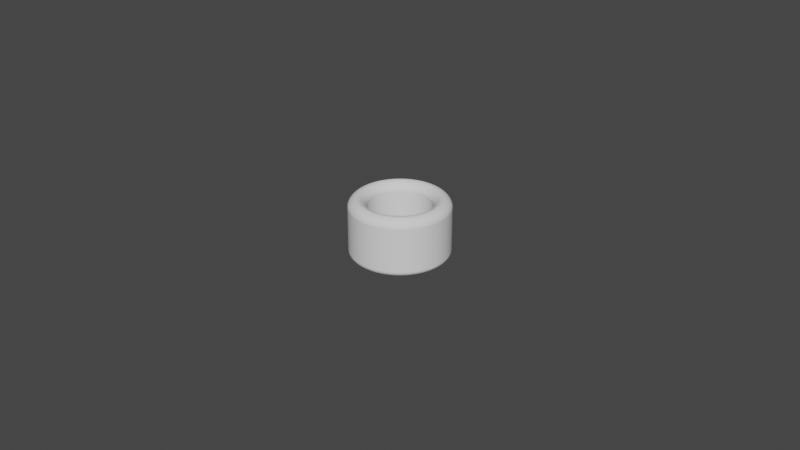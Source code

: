 # Source: Cylinder_ThumbRing_D19.5L18.0T5.5_P.blend  (saved by Blender 3.5.10; exported with 4.5.12 LTS)
import bpy
from mathutils import Matrix  # noqa: F401  (used for matrix-valued properties, if any)

bpy.ops.wm.read_factory_settings(use_empty=True)
scene = bpy.context.scene
scene.name = 'Scene'

# ---- collections
col_collection = bpy.data.collections.new('Collection'); scene.collection.children.link(col_collection)

# ---- world
world_world = bpy.data.worlds.new('World'); scene.world = world_world
world_world.use_nodes = True; world_world.node_tree.nodes.clear()
_N = world_world.node_tree.nodes; _L = world_world.node_tree.links
n0 = _N.new('ShaderNodeOutputWorld'); n0.name = 'World Output'; n0.location = (300, 300)
n1 = _N.new('ShaderNodeBackground'); n1.name = 'Background'; n1.location = (10, 300)
n1.inputs[0].default_value = (0.05088, 0.05088, 0.05088, 1.0)
_L.new(n1.outputs[0], n0.inputs[0])
n0.is_active_output = True
world_world.color = (0.05088, 0.05088, 0.05088)
world_world.use_sun_shadow = False
world_world.sun_shadow_jitter_overblur = 0.0

# ---- meshes
me_circle_006 = bpy.data.meshes.new('Circle.006')
me_circle_006.from_pydata([(0.0, 0.00975, -0.002), (-0.000765, 0.00972, -0.002), (-0.001525, 0.00963, -0.002), (-0.002276, 0.009481, -0.002), (-0.003013, 0.009273, -0.002), (-0.003731, 0.009008, -0.002), (-0.004426, 0.008687, -0.002), (-0.005094, 0.008313, -0.002), (-0.005731, 0.007888, -0.002), (-0.006332, 0.007414, -0.002), (-0.006894, 0.006894, -0.002), (-0.007414, 0.006332, -0.002), (-0.007888, 0.005731, -0.002), (-0.008313, 0.005094, -0.002), (-0.008687, 0.004426, -0.002), (-0.009008, 0.003731, -0.002), (-0.009273, 0.003013, -0.002), (-0.009481, 0.002276, -0.002), (-0.00963, 0.001525, -0.002), (-0.00972, 0.000765, -0.002), (-0.00975, 0.0, -0.002), (-0.00972, -0.000765, -0.002), (-0.00963, -0.001525, -0.002), (-0.009481, -0.002276, -0.002), (-0.009273, -0.003013, -0.002), (-0.009008, -0.003731, -0.002), (-0.008687, -0.004426, -0.002), (-0.008313, -0.005094, -0.002), (-0.007888, -0.005731, -0.002), (-0.007414, -0.006332, -0.002), (-0.006894, -0.006894, -0.002), (-0.006332, -0.007414, -0.002), (-0.005731, -0.007888, -0.002), (-0.005094, -0.008313, -0.002), (-0.004426, -0.008687, -0.002), (-0.003731, -0.009008, -0.002), (-0.003013, -0.009273, -0.002), (-0.002276, -0.009481, -0.002), (-0.001525, -0.00963, -0.002), (-0.000765, -0.00972, -0.002), (0.0, -0.00975, -0.002), (0.000765, -0.00972, -0.002), (0.001525, -0.00963, -0.002), (0.002276, -0.009481, -0.002), (0.003013, -0.009273, -0.002), (0.003731, -0.009008, -0.002), (0.004426, -0.008687, -0.002), (0.005094, -0.008313, -0.002), (0.005731, -0.007888, -0.002), (0.006332, -0.007414, -0.002), (0.006894, -0.006894, -0.002), (0.007414, -0.006332, -0.002), (0.007888, -0.005731, -0.002), (0.008313, -0.005094, -0.002), (0.008687, -0.004426, -0.002), (0.009008, -0.003731, -0.002), (0.009273, -0.003013, -0.002), (0.009481, -0.002276, -0.002), (0.00963, -0.001525, -0.002), (0.00972, -0.000765, -0.002), (0.00975, 0.0, -0.002), (0.00972, 0.000765, -0.002), (0.00963, 0.001525, -0.002), (0.009481, 0.002276, -0.002), (0.009273, 0.003013, -0.002), (0.009008, 0.003731, -0.002), (0.008687, 0.004426, -0.002), (0.008313, 0.005094, -0.002), (0.007888, 0.005731, -0.002), (0.007414, 0.006332, -0.002), (0.006894, 0.006894, -0.002), (0.006332, 0.007414, -0.002), (0.005731, 0.007888, -0.002), (0.005094, 0.008313, -0.002), (0.004426, 0.008687, -0.002), (0.003731, 0.009008, -0.002), (0.003013, 0.009273, -0.002), (0.002276, 0.009481, -0.002), (0.001525, 0.00963, -0.002), (0.000765, 0.00972, -0.002), (0.0, 0.01525, -0.002), (-0.001197, 0.0152, -0.002), (-0.002386, 0.01506, -0.002), (-0.00356, 0.01483, -0.002), (-0.004713, 0.0145, -0.002), (-0.005836, 0.01409, -0.002), (-0.006923, 0.01359, -0.002), (-0.007968, 0.013, -0.002), (-0.008964, 0.01234, -0.002), (-0.009904, 0.0116, -0.002), (-0.01078, 0.01078, -0.002), (-0.0116, 0.009904, -0.002), (-0.01234, 0.008964, -0.002), (-0.013, 0.007968, -0.002), (-0.01359, 0.006923, -0.002), (-0.01409, 0.005836, -0.002), (-0.0145, 0.004713, -0.002), (-0.01483, 0.00356, -0.002), (-0.01506, 0.002386, -0.002), (-0.0152, 0.001197, -0.002), (-0.01525, 0.0, -0.002), (-0.0152, -0.001197, -0.002), (-0.01506, -0.002386, -0.002), (-0.01483, -0.00356, -0.002), (-0.0145, -0.004713, -0.002), (-0.01409, -0.005836, -0.002), (-0.01359, -0.006923, -0.002), (-0.013, -0.007968, -0.002), (-0.01234, -0.008964, -0.002), (-0.0116, -0.009904, -0.002), (-0.01078, -0.01078, -0.002), (-0.009904, -0.0116, -0.002), (-0.008964, -0.01234, -0.002), (-0.007968, -0.013, -0.002), (-0.006923, -0.01359, -0.002), (-0.005836, -0.01409, -0.002), (-0.004713, -0.0145, -0.002), (-0.00356, -0.01483, -0.002), (-0.002386, -0.01506, -0.002), (-0.001197, -0.0152, -0.002), (0.0, -0.01525, -0.002), (0.001197, -0.0152, -0.002), (0.002386, -0.01506, -0.002), (0.00356, -0.01483, -0.002), (0.004713, -0.0145, -0.002), (0.005836, -0.01409, -0.002), (0.006923, -0.01359, -0.002), (0.007968, -0.013, -0.002), (0.008964, -0.01234, -0.002), (0.009904, -0.0116, -0.002), (0.01078, -0.01078, -0.002), (0.0116, -0.009904, -0.002), (0.01234, -0.008964, -0.002), (0.013, -0.007968, -0.002), (0.01359, -0.006923, -0.002), (0.01409, -0.005836, -0.002), (0.0145, -0.004713, -0.002), (0.01483, -0.00356, -0.002), (0.01506, -0.002386, -0.002), (0.0152, -0.001197, -0.002), (0.01525, 0.0, -0.002), (0.0152, 0.001197, -0.002), (0.01506, 0.002386, -0.002), (0.01483, 0.00356, -0.002), (0.0145, 0.004713, -0.002), (0.01409, 0.005836, -0.002), (0.01359, 0.006923, -0.002), (0.013, 0.007968, -0.002), (0.01234, 0.008964, -0.002), (0.0116, 0.009904, -0.002), (0.01078, 0.01078, -0.002), (0.009904, 0.0116, -0.002), (0.008964, 0.01234, -0.002), (0.007968, 0.013, -0.002), (0.006923, 0.01359, -0.002), (0.005836, 0.01409, -0.002), (0.004713, 0.0145, -0.002), (0.00356, 0.01483, -0.002), (0.002386, 0.01506, -0.002), (0.001197, 0.0152, -0.002)], [], [(79, 159, 80, 0), (78, 158, 159, 79), (77, 157, 158, 78), (76, 156, 157, 77), (75, 155, 156, 76), (74, 154, 155, 75), (73, 153, 154, 74), (72, 152, 153, 73), (71, 151, 152, 72), (70, 150, 151, 71), (69, 149, 150, 70), (68, 148, 149, 69), (67, 147, 148, 68), (66, 146, 147, 67), (65, 145, 146, 66), (64, 144, 145, 65), (63, 143, 144, 64), (62, 142, 143, 63), (61, 141, 142, 62), (60, 140, 141, 61), (59, 139, 140, 60), (58, 138, 139, 59), (57, 137, 138, 58), (56, 136, 137, 57), (55, 135, 136, 56), (54, 134, 135, 55), (53, 133, 134, 54), (52, 132, 133, 53), (51, 131, 132, 52), (50, 130, 131, 51), (49, 129, 130, 50), (48, 128, 129, 49), (47, 127, 128, 48), (46, 126, 127, 47), (45, 125, 126, 46), (44, 124, 125, 45), (43, 123, 124, 44), (42, 122, 123, 43), (41, 121, 122, 42), (40, 120, 121, 41), (39, 119, 120, 40), (38, 118, 119, 39), (37, 117, 118, 38), (36, 116, 117, 37), (35, 115, 116, 36), (34, 114, 115, 35), (33, 113, 114, 34), (32, 112, 113, 33), (31, 111, 112, 32), (30, 110, 111, 31), (29, 109, 110, 30), (28, 108, 109, 29), (27, 107, 108, 28), (26, 106, 107, 27), (25, 105, 106, 26), (24, 104, 105, 25), (23, 103, 104, 24), (22, 102, 103, 23), (21, 101, 102, 22), (20, 100, 101, 21), (19, 99, 100, 20), (18, 98, 99, 19), (17, 97, 98, 18), (16, 96, 97, 17), (15, 95, 96, 16), (14, 94, 95, 15), (13, 93, 94, 14), (12, 92, 93, 13), (11, 91, 92, 12), (10, 90, 91, 11), (9, 89, 90, 10), (8, 88, 89, 9), (7, 87, 88, 8), (6, 86, 87, 7), (5, 85, 86, 6), (4, 84, 85, 5), (3, 83, 84, 4), (2, 82, 83, 3), (1, 81, 82, 2), (0, 80, 81, 1)])
_uv = me_circle_006.uv_layers.new(name='UVMap')
_uv.uv.foreach_set('vector', [0.0, 0.0, 0.0, 0.0, 0.0, 0.0, 0.0, 0.0, 0.0, 0.0, 0.0, 0.0, 0.0, 0.0, 0.0, 0.0, 0.0, 0.0, 0.0, 0.0, 0.0, 0.0, 0.0, 0.0, 0.0, 0.0, 0.0, 0.0, 0.0, 0.0, 0.0, 0.0, 0.0, 0.0, 0.0, 0.0, 0.0, 0.0, 0.0, 0.0, 0.0, 0.0, 0.0, 0.0, 0.0, 0.0, 0.0, 0.0, 0.0, 0.0, 0.0, 0.0, 0.0, 0.0, 0.0, 0.0, 0.0, 0.0, 0.0, 0.0, 0.0, 0.0, 0.0, 0.0, 0.0, 0.0, 0.0, 0.0, 0.0, 0.0, 0.0, 0.0, 0.0, 0.0, 0.0, 0.0, 0.0, 0.0, 0.0, 0.0, 0.0, 0.0, 0.0, 0.0, 0.0, 0.0, 0.0, 0.0, 0.0, 0.0, 0.0, 0.0, 0.0, 0.0, 0.0, 0.0, 0.0, 0.0, 0.0, 0.0, 0.0, 0.0, 0.0, 0.0, 0.0, 0.0, 0.0, 0.0, 0.0, 0.0, 0.0, 0.0, 0.0, 0.0, 0.0, 0.0, 0.0, 0.0, 0.0, 0.0, 0.0, 0.0, 0.0, 0.0, 0.0, 0.0, 0.0, 0.0, 0.0, 0.0, 0.0, 0.0, 0.0, 0.0, 0.0, 0.0, 0.0, 0.0, 0.0, 0.0, 0.0, 0.0, 0.0, 0.0, 0.0, 0.0, 0.0, 0.0, 0.0, 0.0, 0.0, 0.0, 0.0, 0.0, 0.0, 0.0, 0.0, 0.0, 0.0, 0.0, 0.0, 0.0, 0.0, 0.0, 0.0, 0.0, 0.0, 0.0, 0.0, 0.0, 0.0, 0.0, 0.0, 0.0, 0.0, 0.0, 0.0, 0.0, 0.0, 0.0, 0.0, 0.0, 0.0, 0.0, 0.0, 0.0, 0.0, 0.0, 0.0, 0.0, 0.0, 0.0, 0.0, 0.0, 0.0, 0.0, 0.0, 0.0, 0.0, 0.0, 0.0, 0.0, 0.0, 0.0, 0.0, 0.0, 0.0, 0.0, 0.0, 0.0, 0.0, 0.0, 0.0, 0.0, 0.0, 0.0, 0.0, 0.0, 0.0, 0.0, 0.0, 0.0, 0.0, 0.0, 0.0, 0.0, 0.0, 0.0, 0.0, 0.0, 0.0, 0.0, 0.0, 0.0, 0.0, 0.0, 0.0, 0.0, 0.0, 0.0, 0.0, 0.0, 0.0, 0.0, 0.0, 0.0, 0.0, 0.0, 0.0, 0.0, 0.0, 0.0, 0.0, 0.0, 0.0, 0.0, 0.0, 0.0, 0.0, 0.0, 0.0, 0.0, 0.0, 0.0, 0.0, 0.0, 0.0, 0.0, 0.0, 0.0, 0.0, 0.0, 0.0, 0.0, 0.0, 0.0, 0.0, 0.0, 0.0, 0.0, 0.0, 0.0, 0.0, 0.0, 0.0, 0.0, 0.0, 0.0, 0.0, 0.0, 0.0, 0.0, 0.0, 0.0, 0.0, 0.0, 0.0, 0.0, 0.0, 0.0, 0.0, 0.0, 0.0, 0.0, 0.0, 0.0, 0.0, 0.0, 0.0, 0.0, 0.0, 0.0, 0.0, 0.0, 0.0, 0.0, 0.0, 0.0, 0.0, 0.0, 0.0, 0.0, 0.0, 0.0, 0.0, 0.0, 0.0, 0.0, 0.0, 0.0, 0.0, 0.0, 0.0, 0.0, 0.0, 0.0, 0.0, 0.0, 0.0, 0.0, 0.0, 0.0, 0.0, 0.0, 0.0, 0.0, 0.0, 0.0, 0.0, 0.0, 0.0, 0.0, 0.0, 0.0, 0.0, 0.0, 0.0, 0.0, 0.0, 0.0, 0.0, 0.0, 0.0, 0.0, 0.0, 0.0, 0.0, 0.0, 0.0, 0.0, 0.0, 0.0, 0.0, 0.0, 0.0, 0.0, 0.0, 0.0, 0.0, 0.0, 0.0, 0.0, 0.0, 0.0, 0.0, 0.0, 0.0, 0.0, 0.0, 0.0, 0.0, 0.0, 0.0, 0.0, 0.0, 0.0, 0.0, 0.0, 0.0, 0.0, 0.0, 0.0, 0.0, 0.0, 0.0, 0.0, 0.0, 0.0, 0.0, 0.0, 0.0, 0.0, 0.0, 0.0, 0.0, 0.0, 0.0, 0.0, 0.0, 0.0, 0.0, 0.0, 0.0, 0.0, 0.0, 0.0, 0.0, 0.0, 0.0, 0.0, 0.0, 0.0, 0.0, 0.0, 0.0, 0.0, 0.0, 0.0, 0.0, 0.0, 0.0, 0.0, 0.0, 0.0, 0.0, 0.0, 0.0, 0.0, 0.0, 0.0, 0.0, 0.0, 0.0, 0.0, 0.0, 0.0, 0.0, 0.0, 0.0, 0.0, 0.0, 0.0, 0.0, 0.0, 0.0, 0.0, 0.0, 0.0, 0.0, 0.0, 0.0, 0.0, 0.0, 0.0, 0.0, 0.0, 0.0, 0.0, 0.0, 0.0, 0.0, 0.0, 0.0, 0.0, 0.0, 0.0, 0.0, 0.0, 0.0, 0.0, 0.0, 0.0, 0.0, 0.0, 0.0, 0.0, 0.0, 0.0, 0.0, 0.0, 0.0, 0.0, 0.0, 0.0, 0.0, 0.0, 0.0, 0.0, 0.0, 0.0, 0.0, 0.0, 0.0, 0.0, 0.0, 0.0, 0.0, 0.0, 0.0, 0.0, 0.0, 0.0, 0.0, 0.0, 0.0, 0.0, 0.0, 0.0, 0.0, 0.0, 0.0, 0.0, 0.0, 0.0, 0.0, 0.0, 0.0, 0.0, 0.0, 0.0, 0.0, 0.0, 0.0, 0.0, 0.0, 0.0, 0.0, 0.0, 0.0, 0.0, 0.0, 0.0, 0.0, 0.0, 0.0, 0.0, 0.0, 0.0, 0.0, 0.0, 0.0, 0.0, 0.0, 0.0, 0.0, 0.0, 0.0, 0.0, 0.0, 0.0, 0.0, 0.0, 0.0, 0.0, 0.0, 0.0, 0.0, 0.0, 0.0, 0.0, 0.0, 0.0, 0.0, 0.0, 0.0, 0.0, 0.0, 0.0, 0.0, 0.0, 0.0, 0.0, 0.0, 0.0, 0.0, 0.0, 0.0, 0.0, 0.0, 0.0, 0.0, 0.0, 0.0, 0.0, 0.0, 0.0, 0.0, 0.0, 0.0, 0.0, 0.0, 0.0, 0.0, 0.0, 0.0, 0.0, 0.0, 0.0, 0.0, 0.0, 0.0, 0.0, 0.0, 0.0, 0.0, 0.0, 0.0, 0.0, 0.0, 0.0, 0.0, 0.0, 0.0, 0.0, 0.0, 0.0, 0.0, 0.0, 0.0, 0.0])
me_circle_006.update()

# ---- objects
ob_cylinderthumbring = bpy.data.objects.new('CylinderThumbRing', me_circle_006)

# ---- transforms, parenting, visibility, modifiers, constraints
ob_cylinderthumbring.location = (0.0, 0.0, 0.02)
_m = ob_cylinderthumbring.modifiers.new('Solidify', 'SOLIDIFY')
_m.solidify_mode = 'NON_MANIFOLD'
_m.thickness = 0.0187
_m.thickness_clamp = 0.046
_m.nonmanifold_thickness_mode = 'EVEN'
_m.nonmanifold_boundary_mode = 'ROUND'
_m = ob_cylinderthumbring.modifiers.new('Bevel', 'BEVEL')
_m.segments = 12
_m.angle_limit = 0.2618
_m.offset_type = 'DEPTH'
_m.profile = 0.45

# ---- collection membership
scene.collection.objects.link(ob_cylinderthumbring)

# ---- scene / render settings (as saved in the file)
scene.frame_start = 1; scene.frame_end = 250; scene.frame_set(1)
scene.render.engine = 'BLENDER_EEVEE_NEXT'
scene.cycles.sampling_pattern = 'TABULATED_SOBOL'
scene.cycles.use_light_tree = False
scene.view_settings.view_transform = 'Filmic'
bpy.context.view_layer.update()

# ---- added for rendering (the .blend has no active camera and no usable light): camera, sun
cam_auto = bpy.data.cameras.new('AutoCamera')
cam_auto.lens = 50.0
cam_auto.sensor_width = 36.0
cam_auto.clip_end = 1000.0
ob_auto_camera = bpy.data.objects.new('AutoCamera', cam_auto)
scene.collection.objects.link(ob_auto_camera)
ob_auto_camera.location = (0.185045, -0.222054, 0.157074)
ob_auto_camera.rotation_euler = (1.09748, -7.21219e-08, 0.694738)
scene.camera = ob_auto_camera
light_auto_sun = bpy.data.lights.new('AutoSun', 'SUN')
light_auto_sun.energy = 3.0
light_auto_sun.angle = 0.0523599
ob_auto_sun = bpy.data.objects.new('AutoSun', light_auto_sun)
scene.collection.objects.link(ob_auto_sun)
ob_auto_sun.rotation_euler = (0.872665, 0.174533, 0.523599)
bpy.context.view_layer.update()
